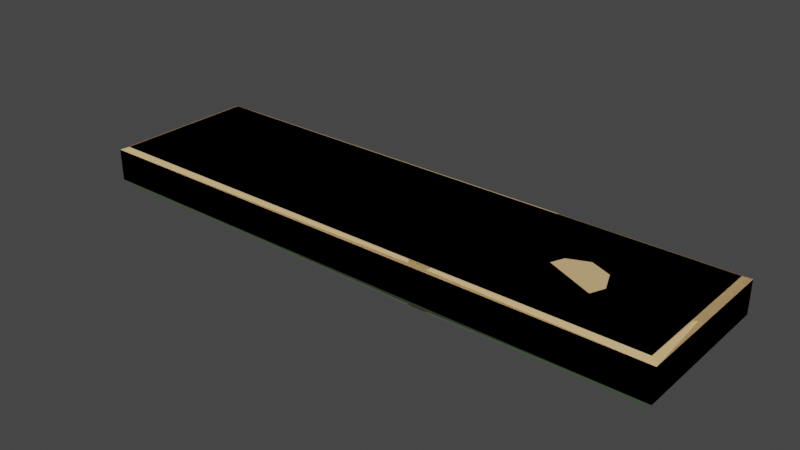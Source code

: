 # Source: Planks.blend  (saved by Blender 2.91.10; exported with 4.5.12 LTS)
import bpy
from mathutils import Matrix  # noqa: F401  (used for matrix-valued properties, if any)

bpy.ops.wm.read_factory_settings(use_empty=True)
scene = bpy.context.scene
scene.name = 'Scene'

# ---- collections
col_collection = bpy.data.collections.new('Collection'); scene.collection.children.link(col_collection)

# ---- materials (node trees are filled in below, after node groups)
mat_wood = bpy.data.materials.new('Wood')
mat_wood.alpha_threshold = 0.0
mat_wood.use_transparent_shadow = False
mat_wood.line_color = (0.0, 0.0, 0.0, 1.0)
mat_darkwood = bpy.data.materials.new('DarkWood')
mat_darkwood.use_transparent_shadow = False

# ---- node groups
ng_auto_smooth = bpy.data.node_groups.new('Auto Smooth', 'GeometryNodeTree')
_s = ng_auto_smooth.interface.new_socket(name='Geometry', in_out='OUTPUT', socket_type='NodeSocketGeometry')
_s = ng_auto_smooth.interface.new_socket(name='Geometry', in_out='INPUT', socket_type='NodeSocketGeometry')
_s = ng_auto_smooth.interface.new_socket(name='Angle', in_out='INPUT', socket_type='NodeSocketFloat')
_s.subtype = 'ANGLE'
_s.min_value = 0.0
_s.max_value = 3.142
ng_auto_smooth.is_modifier = True
_N = ng_auto_smooth.nodes; _L = ng_auto_smooth.links
n0 = _N.new('NodeGroupOutput'); n0.name = 'Group Output'; n0.location = (480, -100)
n1 = _N.new('NodeGroupInput'); n1.name = 'Group Input'; n1.location = (-420, -300)
n2 = _N.new('NodeGroupInput'); n2.name = 'Group Input.001'; n2.location = (-60, -100)
n3 = _N.new('GeometryNodeSetShadeSmooth'); n3.name = 'Set Shade Smooth'; n3.location = (120, -100)
n3.domain = 'EDGE'
n4 = _N.new('GeometryNodeSetShadeSmooth'); n4.name = 'Set Shade Smooth.001'; n4.location = (300, -100)
n5 = _N.new('GeometryNodeInputMeshEdgeAngle'); n5.name = 'Edge Angle'; n5.location = (-420, -220)
n6 = _N.new('GeometryNodeInputEdgeSmooth'); n6.name = 'Is Edge Smooth'; n6.location = (-60, -160)
n7 = _N.new('GeometryNodeInputShadeSmooth'); n7.name = 'Is Face Smooth'; n7.location = (-240, -340)
n8 = _N.new('FunctionNodeBooleanMath'); n8.name = 'Boolean Math'; n8.location = (-60, -220)
n9 = _N.new('FunctionNodeCompare'); n9.name = 'Compare'; n9.location = (-240, -180)
n9.operation = 'LESS_EQUAL'
_L.new(n5.outputs[0], n9.inputs[0])
_L.new(n4.outputs[0], n0.inputs[0])
_L.new(n1.outputs[1], n9.inputs[1])
_L.new(n9.outputs[0], n8.inputs[0])
_L.new(n7.outputs[0], n8.inputs[1])
_L.new(n2.outputs[0], n3.inputs[0])
_L.new(n6.outputs[0], n3.inputs[1])
_L.new(n3.outputs[0], n4.inputs[0])
_L.new(n8.outputs[0], n3.inputs[2])
n0.is_active_output = True

# ---- material node trees
mat_wood.use_nodes = True; mat_wood.node_tree.nodes.clear()
_N = mat_wood.node_tree.nodes; _L = mat_wood.node_tree.links
n0 = _N.new('ShaderNodeOutputMaterial'); n0.name = 'Material Output'; n0.location = (300, 300)
n1 = _N.new('ShaderNodeBsdfPrincipled'); n1.name = 'Principled BSDF'; n1.location = (10, 300)
n1.distribution = 'GGX'
n1.subsurface_method = 'BURLEY'
n1.inputs[0].default_value = (0.7529, 0.5098, 0.2376, 1.0)
n1.inputs[2].default_value = 0.4
n1.inputs[3].default_value = 1.45
n1.inputs[27].default_value = (0.0, 0.0, 0.0, 1.0)
n1.inputs[28].default_value = 1.0
_L.new(n1.outputs[0], n0.inputs[0])
n0.is_active_output = True
mat_darkwood.use_nodes = True; mat_darkwood.node_tree.nodes.clear()
_N = mat_darkwood.node_tree.nodes; _L = mat_darkwood.node_tree.links
n0 = _N.new('ShaderNodeBsdfPrincipled'); n0.name = 'Principled BSDF'; n0.location = (10, 300)
n0.distribution = 'GGX'
n0.subsurface_method = 'BURLEY'
n0.inputs[0].default_value = (0.1711, 0.2318, 0.1471, 1.0)
n0.inputs[3].default_value = 1.45
n0.inputs[27].default_value = (0.0, 0.0, 0.0, 1.0)
n0.inputs[28].default_value = 1.0
n1 = _N.new('ShaderNodeOutputMaterial'); n1.name = 'Material Output'; n1.location = (300, 300)
_L.new(n0.outputs[0], n1.inputs[0])
n1.is_active_output = True

# ---- world
world_world = bpy.data.worlds.new('World'); scene.world = world_world
world_world.use_nodes = True; world_world.node_tree.nodes.clear()
_N = world_world.node_tree.nodes; _L = world_world.node_tree.links
n0 = _N.new('ShaderNodeOutputWorld'); n0.name = 'World Output'; n0.location = (300, 300)
n1 = _N.new('ShaderNodeBackground'); n1.name = 'Background'; n1.location = (10, 300)
n1.inputs[0].default_value = (0.05088, 0.05088, 0.05088, 1.0)
_L.new(n1.outputs[0], n0.inputs[0])
n0.is_active_output = True
world_world.color = (0.05088, 0.05088, 0.05088)
world_world.use_sun_shadow = False
world_world.sun_shadow_jitter_overblur = 0.0

# ---- meshes
me_cube_001 = bpy.data.meshes.new('Cube.001')
me_cube_001.from_pydata([(-0.5, -0.1331, -0.01864), (-0.5, -0.1331, 0.03627), (-0.5, 0.1331, -0.01864), (-0.5, 0.1331, 0.03627), (0.5, -0.1331, -0.01864), (0.5, -0.1331, 0.03627), (0.5, 0.1331, -0.01864), (0.5, 0.1331, 0.03627), (-0.4878, -0.1229, 0.04113), (-0.4878, 0.1229, 0.04113), (0.4878, 0.1229, 0.04113), (0.4878, -0.1229, 0.04113), (-0.4862, 0.1267, -0.02981), (-0.4862, -0.1267, -0.02981), (0.4862, 0.1267, -0.02981), (0.4862, -0.1267, -0.02981)], [], [(0, 1, 3, 2), (2, 3, 7, 6), (6, 7, 5, 4), (4, 5, 1, 0), (2, 6, 14, 12), (3, 1, 8, 9), (10, 9, 8, 11), (1, 5, 11, 8), (7, 3, 9, 10), (5, 7, 10, 11), (12, 14, 15, 13), (0, 2, 12, 13), (6, 4, 15, 14), (4, 0, 13, 15)])
me_cube_001.polygons.foreach_set('material_index', [0, 0, 0, 0, 1, 0, 0, 0, 0, 0, 1, 1, 1, 1])
_uv = me_cube_001.uv_layers.new(name='UVMap')
_uv.uv.foreach_set('vector', [0.375, 0.0, 0.625, 0.0, 0.625, 0.25, 0.375, 0.25, 0.375, 0.25, 0.625, 0.25, 0.625, 0.5, 0.375, 0.5, 0.375, 0.5, 0.625, 0.5, 0.625, 0.75, 0.375, 0.75, 0.375, 0.75, 0.625, 0.75, 0.625, 1.0, 0.375, 1.0, 0.375, 0.25, 0.375, 0.5, 0.375, 0.5, 0.375, 0.25, 0.625, 0.25, 0.625, 0.0, 0.625, 0.0, 0.625, 0.25, 0.625, 0.5, 0.875, 0.5, 0.875, 0.75, 0.625, 0.75, 0.625, 1.0, 0.625, 0.75, 0.625, 0.75, 0.625, 1.0, 0.625, 0.5, 0.625, 0.25, 0.625, 0.25, 0.625, 0.5, 0.625, 0.75, 0.625, 0.5, 0.625, 0.5, 0.625, 0.75, 0.125, 0.5, 0.375, 0.5, 0.375, 0.75, 0.125, 0.75, 0.375, 0.0, 0.375, 0.25, 0.375, 0.25, 0.375, 0.0, 0.375, 0.5, 0.375, 0.75, 0.375, 0.75, 0.375, 0.5, 0.375, 0.75, 0.375, 1.0, 0.375, 1.0, 0.375, 0.75])
me_cube_001.materials.append(mat_wood)
me_cube_001.materials.append(mat_darkwood)
me_cube_001.use_remesh_fix_poles = True
me_cube_001.use_remesh_preserve_attributes = False
me_cube_001.use_mirror_vertex_groups = False
me_cube_001.update()
me_cube_002 = bpy.data.meshes.new('Cube.002')
me_cube_002.from_pydata([(-0.5, -0.1331, -0.01864), (-0.5, -0.1331, 0.03627), (0.5, -0.1331, -0.01864), (0.5, -0.1331, 0.03627), (-0.4878, -0.1229, 0.04113), (0.4878, -0.1229, 0.04113), (-0.4862, -0.1267, -0.02981), (0.4862, -0.1267, -0.02981), (0.1567, -0.1242, 0.04113), (0.1184, -0.1242, 0.04113), (0.15, -0.1321, 0.03627), (0.1249, -0.1321, 0.03627), (0.1249, -0.1321, -0.01864), (0.15, -0.1321, -0.01864), (0.1208, -0.1272, -0.02981), (0.1543, -0.1272, -0.02981), (0.1328, -0.029, 0.04113), (0.1328, -0.029, -0.02981), (0.1328, -0.029, 0.03092), (0.1328, -0.029, -0.0196), (0.4897, -0.02074, -0.02981), (0.4969, -0.008535, 0.03627), (0.2022, 0.1319, 0.03627), (0.1977, 0.1273, -0.02981), (0.4905, -0.01935, 0.04113), (0.4969, -0.008535, -0.01864), (0.2022, 0.1319, -0.01864), (0.1951, 0.1246, 0.04113), (0.3544, -0.04512, 0.04113), (0.2027, 0.02302, 0.04113), (0.3544, -0.04512, -0.02981), (0.2027, 0.02302, -0.02981), (0.3545, -0.0377, 0.03396), (0.3545, -0.0377, -0.02264), (0.2101, 0.02664, 0.03396), (0.2101, 0.02664, -0.02264), (-0.5, 0.04909, -0.01864), (-0.5, -0.05583, -0.01864), (-0.4053, 0.0006596, -0.02981), (-0.2448, 0.028, -0.02981), (-0.4071, -0.03726, -0.02981), (-0.4556, -0.02227, -0.02981), (-0.4878, -0.06162, 0.04113), (-0.5, -0.05583, 0.03627), (-0.5, 0.04909, 0.03627), (-0.4878, 0.05366, 0.04113), (-0.4053, 0.0006596, 0.03976), (-0.3981, 0.007818, 0.04113), (-0.1801, 0.04495, 0.04113), (-0.2448, 0.028, 0.03976), (-0.4051, -0.04553, 0.04113), (-0.4071, -0.03726, 0.03976), (-0.4486, -0.03207, 0.04113), (-0.4556, -0.02227, 0.03976), (-0.5, 0.1278, -0.01864), (-0.4811, 0.133, -0.01864), (-0.481, 0.133, 0.03627), (-0.5, 0.1278, 0.03627), (-0.4878, 0.1176, 0.04113), (-0.4688, 0.1229, 0.04113), (-0.4672, 0.1267, -0.02981), (-0.487, 0.1218, -0.02911)], [], [(0, 1, 43, 37), (55, 26, 23, 60), (2, 3, 10, 13), (36, 54, 61), (1, 11, 9, 4), (3, 21, 24, 5), (0, 37, 6), (2, 13, 15, 7), (14, 12, 0, 6), (12, 11, 1, 0), (8, 10, 3, 5), (17, 19, 12, 14), (19, 17, 15, 13), (16, 9, 11, 18), (16, 18, 10, 8), (12, 19, 18, 11), (13, 10, 18, 19), (24, 28, 29, 27, 59, 58, 45, 47, 48, 50, 52, 42, 4, 9, 16, 8, 5), (20, 25, 2, 7), (25, 21, 3, 2), (46, 44, 36, 38), (31, 23, 26, 35), (30, 31, 35, 33), (30, 33, 25, 20), (21, 32, 28, 24), (29, 28, 32, 34), (22, 27, 29, 34), (26, 22, 34, 35), (33, 35, 34, 32), (25, 33, 32, 21), (49, 46, 38, 39), (51, 49, 39, 40), (43, 53, 41, 37), (53, 51, 40, 41), (57, 44, 45, 58), (60, 23, 31, 30, 20, 7, 15, 17, 14, 6, 37, 41, 40, 39, 38, 36, 61), (55, 56, 22, 26), (4, 42, 43, 1), (44, 46, 47, 45), (46, 49, 48, 47), (49, 51, 50, 48), (51, 53, 52, 50), (53, 43, 42, 52), (27, 22, 56, 59), (57, 56, 55, 54), (58, 59, 56, 57), (60, 61, 54, 55), (36, 44, 57, 54)])
me_cube_002.polygons.foreach_set('material_index', [0, 1, 0, 1, 0, 0, 1, 1, 1, 0, 0, 1, 1, 1, 1, 1, 1, 0, 1, 0, 1, 1, 1, 1, 0, 0, 0, 1, 1, 1, 1, 1, 1, 1, 0, 1, 1, 0, 0, 1, 1, 1, 0, 0, 1, 0, 1, 0])
_uv = me_cube_002.uv_layers.new(name='UVMap')
_uv.uv.foreach_set('vector', [0.375, 0.0, 0.625, 0.0, 0.625, 0.07255, 0.375, 0.07255, 0.375, 0.2547, 0.375, 0.4248, 0.375, 0.4263, 0.375, 0.2549, 0.375, 0.75, 0.625, 0.75, 0.625, 0.8366, 0.375, 0.8366, 0.375, 0.1711, 0.375, 0.2451, 0.375, 0.2451, 0.625, 1.0, 0.625, 0.8445, 0.625, 0.8435, 0.625, 1.0, 0.625, 0.75, 0.625, 0.6371, 0.625, 0.6408, 0.625, 0.75, 0.375, 0.0, 0.375, 0.0802, 0.375, 0.0, 0.375, 0.75, 0.375, 0.8366, 0.375, 0.8358, 0.375, 0.75, 0.375, 0.8435, 0.375, 0.8445, 0.375, 1.0, 0.375, 1.0, 0.375, 0.8445, 0.625, 0.8445, 0.625, 1.0, 0.375, 1.0, 0.625, 0.8362, 0.625, 0.8366, 0.625, 0.75, 0.625, 0.75, 0.2841, 0.6536, 0.0, 0.0, 0.375, 0.8445, 0.2815, 0.75, 0.0, 0.0, 0.2841, 0.6536, 0.375, 0.8358, 0.375, 0.8366, 0.716, 0.6545, 0.625, 0.8435, 0.625, 0.8445, 0.0, 0.0, 0.716, 0.6545, 0.0, 0.0, 0.625, 0.8366, 0.625, 0.8362, 0.375, 0.8445, 0.0, 0.0, 0.0, 0.0, 0.625, 0.8445, 0.375, 0.8366, 0.625, 0.8366, 0.0, 0.0, 0.0, 0.0, 0.625, 0.6408, 0.6595, 0.6707, 0.6981, 0.6015, 0.6989, 0.5, 0.8701, 0.5, 0.875, 0.5054, 0.875, 0.5704, 0.8519, 0.6171, 0.7958, 0.5795, 0.8537, 0.6713, 0.8649, 0.6576, 0.875, 0.6877, 0.875, 0.75, 0.7185, 0.75, 0.716, 0.6545, 0.7112, 0.75, 0.625, 0.75, 0.375, 0.6407, 0.375, 0.6371, 0.375, 0.75, 0.375, 0.75, 0.375, 0.6371, 0.625, 0.6371, 0.625, 0.75, 0.375, 0.75, 0.8402, 0.6243, 0.8606, 0.5815, 0.125, 0.5835, 0.1458, 0.6243, 0.3021, 0.6022, 0.375, 0.4263, 0.375, 0.4248, 0.0, 0.0, 0.341, 0.6695, 0.3021, 0.6022, 0.0, 0.0, 0.0, 0.0, 0.341, 0.6695, 0.0, 0.0, 0.375, 0.6371, 0.375, 0.6407, 0.625, 0.6371, 0.0, 0.0, 0.6595, 0.6707, 0.625, 0.6408, 0.6981, 0.6015, 0.6595, 0.6707, 0.0, 0.0, 0.0, 0.0, 0.625, 0.4248, 0.6989, 0.5, 0.6981, 0.6015, 0.0, 0.0, 0.375, 0.4248, 0.625, 0.4248, 0.0, 0.0, 0.0, 0.0, 0.0, 0.0, 0.0, 0.0, 0.0, 0.0, 0.0, 0.0, 0.375, 0.6371, 0.0, 0.0, 0.0, 0.0, 0.625, 0.6371, 0.8005, 0.5966, 0.8402, 0.6243, 0.1458, 0.6243, 0.1871, 0.5974, 0.8406, 0.6628, 0.8005, 0.5966, 0.1871, 0.5974, 0.1454, 0.6617, 0.8606, 0.6723, 0.8526, 0.6476, 0.1329, 0.647, 0.125, 0.6698, 0.8526, 0.6476, 0.8406, 0.6628, 0.1454, 0.6617, 0.1329, 0.647, 0.625, 0.2451, 0.625, 0.1711, 0.875, 0.5704, 0.875, 0.5054, 0.1299, 0.5, 0.3013, 0.5, 0.3021, 0.6022, 0.341, 0.6695, 0.375, 0.6407, 0.375, 0.75, 0.2892, 0.75, 0.2841, 0.6536, 0.2815, 0.75, 0.125, 0.75, 0.125, 0.6698, 0.1329, 0.647, 0.1454, 0.6617, 0.1871, 0.5974, 0.1458, 0.6243, 0.125, 0.5835, 0.125, 0.5052, 0.375, 0.2547, 0.625, 0.2547, 0.625, 0.4248, 0.375, 0.4248, 0.875, 0.75, 0.875, 0.6877, 0.625, 0.07255, 0.625, 0.0, 0.8606, 0.5815, 0.8402, 0.6243, 0.8519, 0.6171, 0.875, 0.5704, 0.8402, 0.6243, 0.8005, 0.5966, 0.7958, 0.5795, 0.8519, 0.6171, 0.8005, 0.5966, 0.8406, 0.6628, 0.8537, 0.6713, 0.7958, 0.5795, 0.8406, 0.6628, 0.8526, 0.6476, 0.8649, 0.6576, 0.8537, 0.6713, 0.8526, 0.6476, 0.8606, 0.6723, 0.875, 0.6877, 0.8649, 0.6576, 0.625, 0.4261, 0.625, 0.4248, 0.625, 0.2547, 0.625, 0.2549, 0.625, 0.2451, 0.625, 0.2547, 0.375, 0.2547, 0.375, 0.2451, 0.875, 0.5054, 0.875, 0.5, 0.6347, 0.2597, 0.625, 0.2451, 0.375, 0.2549, 0.375, 0.2451, 0.375, 0.2451, 0.375, 0.2547, 0.375, 0.1711, 0.625, 0.1711, 0.625, 0.2451, 0.375, 0.2451])
me_cube_002.materials.append(mat_wood)
me_cube_002.materials.append(mat_darkwood)
me_cube_002.use_remesh_fix_poles = True
me_cube_002.use_remesh_preserve_attributes = False
me_cube_002.use_mirror_vertex_groups = False
me_cube_002.update()
me_cube_003 = bpy.data.meshes.new('Cube.003')
me_cube_003.from_pydata([(-0.5, -0.1331, -0.01864), (-0.5, -0.1331, 0.03627), (-0.5, 0.1331, -0.01864), (-0.5, 0.1331, 0.03627), (0.5, -0.1331, -0.01864), (0.5, -0.1331, 0.03627), (0.5, 0.1331, -0.01864), (0.5, 0.1331, 0.03627), (-0.4878, -0.1229, 0.04113), (-0.4878, 0.1229, 0.04113), (0.4878, 0.1229, 0.04113), (0.4878, -0.1229, 0.04113), (-0.4862, 0.1267, -0.02981), (-0.4862, -0.1267, -0.02981), (0.4862, 0.1267, -0.02981), (0.4862, -0.1267, -0.02981), (0.3158, 0.02865, 0.04113), (0.3162, 0.0214, 0.03427), (0.3458, 0.009119, 0.03427), (0.3516, 0.01378, 0.04113), (0.3661, -0.02113, 0.04113), (0.3581, -0.02053, 0.03427), (0.3458, -0.05018, 0.03427), (0.3526, -0.05367, 0.04113), (0.3149, -0.06935, 0.04113), (0.3162, -0.06246, 0.03427), (0.2813, -0.05542, 0.04113), (0.2865, -0.05018, 0.03427), (0.2668, -0.02053, 0.04113), (0.2742, -0.02053, 0.03427), (0.2813, 0.01437, 0.04113), (0.2865, 0.009119, 0.03427), (0.3162, 0.0214, -0.02279), (0.3158, 0.02885, -0.02981), (0.3517, 0.014, -0.02981), (0.3458, 0.009119, -0.02279), (0.3662, -0.02115, -0.02981), (0.3581, -0.02053, -0.02279), (0.3527, -0.05391, -0.02981), (0.3458, -0.05018, -0.02279), (0.315, -0.06955, -0.02981), (0.3162, -0.06246, -0.02279), (0.2812, -0.05554, -0.02981), (0.2865, -0.05018, -0.02279), (0.2667, -0.02053, -0.02981), (0.2742, -0.02053, -0.02279), (0.2812, 0.01449, -0.02981), (0.2865, 0.009119, -0.02279), (-0.1915, 0.1331, 0.03627), (-0.1105, 0.1331, 0.03627), (-0.1105, 0.1331, -0.01864), (-0.1928, 0.1229, 0.04113), (-0.1047, 0.1229, 0.04113), (-0.1049, 0.1267, -0.02981), (-0.1915, 0.1331, -0.01864), (-0.1944, 0.1267, -0.02981), (-0.1484, 0.0686, -0.02981), (-0.1431, 0.06978, -0.02451), (-0.1461, -0.005389, -0.02981), (-0.1417, 0.0152, -0.02451), (-0.1031, 0.0876, -0.02981), (-0.1084, 0.0882, -0.02451), (-0.1484, 0.0686, 0.04113), (-0.1431, 0.06978, 0.03583), (-0.144, -0.0004272, 0.04113), (-0.1417, 0.0152, 0.03583), (-0.1031, 0.0876, 0.04113), (-0.1084, 0.0882, 0.03583)], [], [(0, 1, 3, 2), (2, 3, 48, 54), (6, 7, 5, 4), (4, 5, 1, 0), (63, 65, 59, 57), (3, 1, 8, 9), (1, 5, 11, 8), (67, 49, 50, 61), (5, 7, 10, 11), (0, 2, 12, 13), (6, 4, 15, 14), (4, 0, 13, 15), (7, 49, 52, 10), (11, 10, 19, 20, 23), (41, 43, 27, 25), (27, 43, 45, 29), (29, 45, 47, 31), (34, 14, 15, 38, 36), (39, 41, 25, 22), (37, 39, 22, 21), (31, 47, 32, 17), (35, 37, 21, 18), (19, 16, 17, 18), (20, 19, 18, 21), (23, 20, 21, 22), (24, 23, 22, 25), (26, 24, 25, 27), (28, 26, 27, 29), (30, 28, 29, 31), (16, 30, 31, 17), (17, 32, 35, 18), (2, 54, 55, 12), (48, 63, 57, 54), (53, 50, 6, 14), (38, 15, 13, 12, 55, 56, 58, 60, 53, 14, 34, 33, 46, 44, 42, 40), (50, 49, 7, 6), (65, 67, 61, 59), (19, 10, 52, 66, 64, 62, 51, 9, 8, 11, 23, 24, 26, 28, 30, 16), (54, 57, 56, 55), (57, 59, 58, 56), (59, 61, 60, 58), (61, 50, 53, 60), (51, 62, 63, 48), (62, 64, 65, 63), (64, 66, 67, 65), (66, 52, 49, 67), (51, 48, 3, 9), (32, 47, 46, 33), (47, 45, 44, 46), (45, 43, 42, 44), (43, 41, 40, 42), (41, 39, 38, 40), (39, 37, 36, 38), (37, 35, 34, 36), (35, 32, 33, 34)])
me_cube_003.polygons.foreach_set('material_index', [0, 0, 0, 0, 1, 0, 0, 1, 0, 1, 1, 1, 0, 0, 1, 1, 1, 1, 1, 1, 1, 1, 1, 1, 1, 1, 1, 1, 1, 1, 1, 1, 1, 1, 1, 0, 1, 0, 1, 1, 1, 1, 1, 1, 1, 1, 0, 1, 1, 1, 1, 1, 1, 1, 1])
_uv = me_cube_003.uv_layers.new(name='UVMap')
_uv.uv.foreach_set('vector', [0.375, 0.0, 0.625, 0.0, 0.625, 0.25, 0.375, 0.25, 0.375, 0.25, 0.625, 0.25, 0.625, 0.3271, 0.375, 0.3271, 0.375, 0.5, 0.625, 0.5, 0.625, 0.75, 0.375, 0.75, 0.375, 0.75, 0.625, 0.75, 0.625, 1.0, 0.375, 1.0, 0.7439, 0.6017, 0.7436, 0.6571, 0.2563, 0.6562, 0.256, 0.6023, 0.625, 0.25, 0.625, 0.0, 0.625, 0.0, 0.625, 0.25, 0.625, 1.0, 0.625, 0.75, 0.625, 0.75, 0.625, 1.0, 0.7363, 0.5355, 0.7367, 0.5, 0.2632, 0.5, 0.2636, 0.5378, 0.625, 0.75, 0.625, 0.5, 0.625, 0.5, 0.625, 0.75, 0.375, 0.0, 0.375, 0.25, 0.375, 0.25, 0.375, 0.0, 0.375, 0.5, 0.375, 0.75, 0.375, 0.75, 0.375, 0.5, 0.375, 0.75, 0.375, 1.0, 0.375, 1.0, 0.375, 0.75, 0.625, 0.5, 0.625, 0.3471, 0.625, 0.3482, 0.625, 0.5, 0.625, 0.75, 0.625, 0.5, 0.6599, 0.611, 0.6562, 0.6465, 0.6596, 0.6796, 0.5, 0.7066, 0.375, 0.7066, 0.375, 0.8153, 0.5, 0.8153, 0.375, 0.8153, 0.375, 0.7066, 0.25, 0.7066, 0.25, 0.8153, 0.25, 0.8153, 0.25, 0.7066, 0.125, 0.7066, 0.125, 0.8153, 0.3404, 0.6112, 0.375, 0.5, 0.375, 0.75, 0.3407, 0.6782, 0.3442, 0.6459, 0.625, 0.7066, 0.5, 0.7066, 0.5, 0.8153, 0.625, 0.8153, 0.75, 0.7066, 0.625, 0.7066, 0.625, 0.8153, 0.75, 0.8153, 0.125, 0.8153, 0.125, 0.7066, 0.0, 0.7066, 0.0, 0.8153, 0.875, 0.7066, 0.75, 0.7066, 0.75, 0.8153, 0.875, 0.8153, 0.6599, 0.611, 0.6691, 0.5959, 0.669, 0.6032, 0.6614, 0.6157, 0.6562, 0.6465, 0.6599, 0.611, 0.6614, 0.6157, 0.6582, 0.6459, 0.6596, 0.6796, 0.6562, 0.6465, 0.6582, 0.6459, 0.6614, 0.676, 0.6693, 0.6955, 0.6596, 0.6796, 0.6614, 0.676, 0.669, 0.6885, 0.6779, 0.6814, 0.6693, 0.6955, 0.669, 0.6885, 0.6766, 0.676, 0.6816, 0.6459, 0.6779, 0.6814, 0.6766, 0.676, 0.6797, 0.6459, 0.6779, 0.6104, 0.6816, 0.6459, 0.6797, 0.6459, 0.6766, 0.6157, 0.6691, 0.5959, 0.6779, 0.6104, 0.6766, 0.6157, 0.669, 0.6032, 1.0, 0.8153, 1.0, 0.7066, 0.875, 0.7066, 0.875, 0.8153, 0.375, 0.25, 0.375, 0.3268, 0.375, 0.325, 0.375, 0.25, 0.7534, 0.5, 0.7439, 0.6017, 0.256, 0.6023, 0.246, 0.5, 0.375, 0.348, 0.375, 0.3474, 0.375, 0.5, 0.375, 0.5, 0.3407, 0.6782, 0.375, 0.75, 0.125, 0.75, 0.125, 0.5, 0.2, 0.5, 0.2118, 0.6035, 0.2124, 0.6912, 0.2235, 0.5386, 0.223, 0.5, 0.375, 0.5, 0.3404, 0.6112, 0.3312, 0.5965, 0.3223, 0.6107, 0.3186, 0.6453, 0.3223, 0.6798, 0.331, 0.6936, 0.375, 0.3474, 0.625, 0.3474, 0.625, 0.5, 0.375, 0.5, 0.7436, 0.6571, 0.7363, 0.5355, 0.2636, 0.5378, 0.2563, 0.6562, 0.6599, 0.611, 0.625, 0.5, 0.7768, 0.5, 0.7764, 0.5359, 0.7874, 0.6932, 0.788, 0.6028, 0.7994, 0.5, 0.875, 0.5, 0.875, 0.75, 0.625, 0.75, 0.6596, 0.6796, 0.6693, 0.6955, 0.6779, 0.6814, 0.6816, 0.6459, 0.6779, 0.6104, 0.6691, 0.5959, 0.246, 0.5, 0.256, 0.6023, 0.2118, 0.6035, 0.2, 0.5, 0.256, 0.6023, 0.2563, 0.6562, 0.2124, 0.6912, 0.2118, 0.6035, 0.2563, 0.6562, 0.2636, 0.5378, 0.2235, 0.5386, 0.2124, 0.6912, 0.2636, 0.5378, 0.2632, 0.5, 0.223, 0.5, 0.2235, 0.5386, 0.7994, 0.5, 0.788, 0.6028, 0.7439, 0.6017, 0.7534, 0.5, 0.788, 0.6028, 0.7874, 0.6932, 0.7436, 0.6571, 0.7439, 0.6017, 0.7874, 0.6932, 0.7764, 0.5359, 0.7363, 0.5355, 0.7436, 0.6571, 0.7764, 0.5359, 0.7768, 0.5, 0.7367, 0.5, 0.7363, 0.5355, 0.625, 0.3256, 0.625, 0.3271, 0.625, 0.25, 0.625, 0.25, 0.0, 0.7066, 0.125, 0.7066, 0.3223, 0.6107, 0.3312, 0.5965, 0.125, 0.7066, 0.25, 0.7066, 0.3186, 0.6453, 0.3223, 0.6107, 0.25, 0.7066, 0.375, 0.7066, 0.3223, 0.6798, 0.3186, 0.6453, 0.375, 0.7066, 0.5, 0.7066, 0.331, 0.6936, 0.3223, 0.6798, 0.5, 0.7066, 0.625, 0.7066, 0.3407, 0.6782, 0.331, 0.6936, 0.625, 0.7066, 0.75, 0.7066, 0.3442, 0.6459, 0.3407, 0.6782, 0.75, 0.7066, 0.875, 0.7066, 0.3404, 0.6112, 0.3442, 0.6459, 0.875, 0.7066, 1.0, 0.7066, 0.3312, 0.5965, 0.3404, 0.6112])
me_cube_003.materials.append(mat_wood)
me_cube_003.materials.append(mat_darkwood)
me_cube_003.use_remesh_fix_poles = True
me_cube_003.use_remesh_preserve_attributes = False
me_cube_003.use_mirror_vertex_groups = False
me_cube_003.update()

# ---- objects
ob_boringplank = bpy.data.objects.new('BoringPLank', me_cube_001)
ob_plank = bpy.data.objects.new('Plank', me_cube_002)
ob_plank_001 = bpy.data.objects.new('Plank.001', me_cube_003)

# ---- transforms, parenting, visibility, modifiers, constraints
ob_boringplank.location = (0.0, 0.0, 0.0)
ob_boringplank.lineart.crease_threshold = 0.0
_m = ob_boringplank.modifiers.new('Auto Smooth', 'NODES')
_m.node_group = ng_auto_smooth
_gi = [s.identifier for s in ng_auto_smooth.interface.items_tree if s.item_type == 'SOCKET' and s.in_out == 'INPUT']
_m[_gi[1]] = 0.5236  # Angle
ob_plank.location = (0.0, 0.0, 0.0)
ob_plank.lineart.crease_threshold = 0.0
_m = ob_plank.modifiers.new('Auto Smooth', 'NODES')
_m.node_group = ng_auto_smooth
_gi = [s.identifier for s in ng_auto_smooth.interface.items_tree if s.item_type == 'SOCKET' and s.in_out == 'INPUT']
_m[_gi[1]] = 0.5236  # Angle
ob_plank_001.location = (0.0, 0.0, 0.0)
ob_plank_001.lineart.crease_threshold = 0.0
_m = ob_plank_001.modifiers.new('Auto Smooth', 'NODES')
_m.node_group = ng_auto_smooth
_gi = [s.identifier for s in ng_auto_smooth.interface.items_tree if s.item_type == 'SOCKET' and s.in_out == 'INPUT']
_m[_gi[1]] = 0.5236  # Angle

# ---- collection membership
col_collection.objects.link(ob_boringplank)
col_collection.objects.link(ob_plank)
col_collection.objects.link(ob_plank_001)

# ---- scene / render settings (as saved in the file)
scene.frame_start = 1; scene.frame_end = 250; scene.frame_set(1)
scene.render.engine = 'BLENDER_EEVEE_NEXT'
scene.cycles.use_denoising = False
scene.cycles.samples = 128
scene.cycles.sampling_pattern = 'TABULATED_SOBOL'
scene.cycles.use_adaptive_sampling = False
scene.cycles.use_light_tree = False
scene.view_settings.view_transform = 'Filmic'
bpy.context.view_layer.update()

# ---- added for rendering (the .blend has no active camera and no usable light): camera, sun
cam_auto = bpy.data.cameras.new('AutoCamera')
cam_auto.lens = 50.0
cam_auto.sensor_width = 36.0
cam_auto.clip_end = 1000.0
ob_auto_camera = bpy.data.objects.new('AutoCamera', cam_auto)
scene.collection.objects.link(ob_auto_camera)
ob_auto_camera.location = (0.959669, -1.1516, 0.773395)
ob_auto_camera.rotation_euler = (1.09748, -7.21219e-08, 0.694738)
scene.camera = ob_auto_camera
light_auto_sun = bpy.data.lights.new('AutoSun', 'SUN')
light_auto_sun.energy = 3.0
light_auto_sun.angle = 0.0523599
ob_auto_sun = bpy.data.objects.new('AutoSun', light_auto_sun)
scene.collection.objects.link(ob_auto_sun)
ob_auto_sun.rotation_euler = (0.872665, 0.174533, 0.523599)
bpy.context.view_layer.update()
